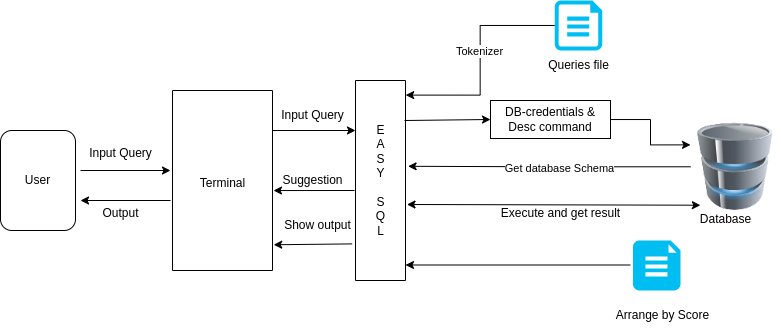

The diagram above was exported from draw.io. Its source (the exported page's mxGraphModel, read from the mxfile embedded in the PNG):
<mxGraphModel dx="766" dy="306" grid="1" gridSize="10" guides="1" tooltips="1" connect="1" arrows="1" fold="1" page="1" pageScale="1" pageWidth="850" pageHeight="1100" math="0" shadow="0">
  <root>
    <mxCell id="0" />
    <mxCell id="1" parent="0" />
    <mxCell id="J_sf-9pcFcjZf54ywHo2-17" value="" style="swimlane;startSize=0;" parent="1" vertex="1">
      <mxGeometry x="222" y="220" width="100" height="180" as="geometry" />
    </mxCell>
    <mxCell id="J_sf-9pcFcjZf54ywHo2-19" value="Terminal" style="text;html=1;align=center;verticalAlign=middle;resizable=0;points=[];autosize=1;strokeColor=none;fillColor=none;" parent="J_sf-9pcFcjZf54ywHo2-17" vertex="1">
      <mxGeometry x="15" y="78" width="70" height="30" as="geometry" />
    </mxCell>
    <mxCell id="J_sf-9pcFcjZf54ywHo2-20" value="" style="endArrow=classic;html=1;rounded=0;" parent="1" edge="1">
      <mxGeometry width="50" height="50" relative="1" as="geometry">
        <mxPoint x="130" y="300" as="sourcePoint" />
        <mxPoint x="220" y="300" as="targetPoint" />
      </mxGeometry>
    </mxCell>
    <mxCell id="J_sf-9pcFcjZf54ywHo2-21" value="" style="endArrow=classic;html=1;rounded=0;" parent="1" edge="1">
      <mxGeometry width="50" height="50" relative="1" as="geometry">
        <mxPoint x="220" y="330" as="sourcePoint" />
        <mxPoint x="130" y="330" as="targetPoint" />
      </mxGeometry>
    </mxCell>
    <mxCell id="J_sf-9pcFcjZf54ywHo2-22" value="Input Query" style="text;html=1;align=center;verticalAlign=middle;resizable=0;points=[];autosize=1;strokeColor=none;fillColor=none;" parent="1" vertex="1">
      <mxGeometry x="125" y="268" width="90" height="30" as="geometry" />
    </mxCell>
    <mxCell id="J_sf-9pcFcjZf54ywHo2-23" value="Output" style="text;html=1;align=center;verticalAlign=middle;resizable=0;points=[];autosize=1;strokeColor=none;fillColor=none;" parent="1" vertex="1">
      <mxGeometry x="140" y="328" width="60" height="30" as="geometry" />
    </mxCell>
    <mxCell id="J_sf-9pcFcjZf54ywHo2-24" value="" style="swimlane;startSize=0;" parent="1" vertex="1">
      <mxGeometry x="405" y="210" width="50" height="200" as="geometry">
        <mxRectangle x="405" y="210" width="50" height="40" as="alternateBounds" />
      </mxGeometry>
    </mxCell>
    <mxCell id="LrJZUATJHHU7zEZpNmDd-18" value="E&lt;div&gt;A&lt;/div&gt;&lt;div&gt;S&lt;/div&gt;&lt;div&gt;Y&lt;/div&gt;&lt;div&gt;&lt;br&gt;&lt;div&gt;S&lt;/div&gt;&lt;div&gt;Q&lt;/div&gt;&lt;div&gt;L&lt;/div&gt;&lt;/div&gt;" style="text;html=1;align=center;verticalAlign=middle;resizable=0;points=[];autosize=1;strokeColor=none;fillColor=none;" parent="J_sf-9pcFcjZf54ywHo2-24" vertex="1">
      <mxGeometry x="10" y="35" width="30" height="130" as="geometry" />
    </mxCell>
    <mxCell id="J_sf-9pcFcjZf54ywHo2-29" value="" style="verticalLabelPosition=bottom;html=1;verticalAlign=top;align=center;strokeColor=none;fillColor=#00BEF2;shape=mxgraph.azure.cloud_services_configuration_file;pointerEvents=1;" parent="1" vertex="1">
      <mxGeometry x="604.25" y="130" width="47.5" height="50" as="geometry" />
    </mxCell>
    <mxCell id="J_sf-9pcFcjZf54ywHo2-30" value="Queries file" style="text;html=1;align=center;verticalAlign=middle;resizable=0;points=[];autosize=1;strokeColor=none;fillColor=none;" parent="1" vertex="1">
      <mxGeometry x="588" y="180" width="80" height="30" as="geometry" />
    </mxCell>
    <mxCell id="J_sf-9pcFcjZf54ywHo2-39" value="" style="endArrow=classic;html=1;rounded=0;exitX=1.044;exitY=0.645;exitDx=0;exitDy=0;exitPerimeter=0;entryX=0;entryY=0.25;entryDx=0;entryDy=0;" parent="1" target="J_sf-9pcFcjZf54ywHo2-24" edge="1">
      <mxGeometry width="50" height="50" relative="1" as="geometry">
        <mxPoint x="322.00000000000006" y="260.00000000000006" as="sourcePoint" />
        <mxPoint x="398.78000000000003" y="260.05" as="targetPoint" />
      </mxGeometry>
    </mxCell>
    <mxCell id="J_sf-9pcFcjZf54ywHo2-40" value="" style="image;html=1;image=img/lib/clip_art/computers/Database_128x128.png" parent="1" vertex="1">
      <mxGeometry x="740" y="252.5" width="90" height="87.5" as="geometry" />
    </mxCell>
    <mxCell id="J_sf-9pcFcjZf54ywHo2-48" value="" style="verticalLabelPosition=bottom;html=1;verticalAlign=top;align=center;strokeColor=none;fillColor=#00BEF2;shape=mxgraph.azure.file_2;pointerEvents=1;" parent="1" vertex="1">
      <mxGeometry x="682.5" y="370" width="47.5" height="50" as="geometry" />
    </mxCell>
    <mxCell id="LrJZUATJHHU7zEZpNmDd-9" style="edgeStyle=orthogonalEdgeStyle;rounded=0;orthogonalLoop=1;jettySize=auto;html=1;entryX=0;entryY=0.25;entryDx=0;entryDy=0;" parent="1" source="J_sf-9pcFcjZf54ywHo2-51" target="J_sf-9pcFcjZf54ywHo2-40" edge="1">
      <mxGeometry relative="1" as="geometry" />
    </mxCell>
    <mxCell id="J_sf-9pcFcjZf54ywHo2-51" value="DB-credentials &amp;amp;&lt;br&gt;Desc command" style="rounded=0;whiteSpace=wrap;html=1;" parent="1" vertex="1">
      <mxGeometry x="540" y="230" width="120" height="38" as="geometry" />
    </mxCell>
    <mxCell id="wTammfZ-AXh_Ep9JZy_S-3" value="" style="endArrow=classic;html=1;rounded=0;entryX=0;entryY=0.5;entryDx=0;entryDy=0;" parent="1" target="J_sf-9pcFcjZf54ywHo2-51" edge="1">
      <mxGeometry width="50" height="50" relative="1" as="geometry">
        <mxPoint x="454" y="250" as="sourcePoint" />
        <mxPoint x="420" y="290" as="targetPoint" />
      </mxGeometry>
    </mxCell>
    <mxCell id="wTammfZ-AXh_Ep9JZy_S-6" value="Suggestion" style="text;html=1;align=center;verticalAlign=middle;resizable=0;points=[];autosize=1;strokeColor=none;fillColor=none;" parent="1" vertex="1">
      <mxGeometry x="322" y="295" width="80" height="30" as="geometry" />
    </mxCell>
    <mxCell id="wTammfZ-AXh_Ep9JZy_S-8" value="Input Query" style="text;html=1;align=center;verticalAlign=middle;resizable=0;points=[];autosize=1;strokeColor=none;fillColor=none;" parent="1" vertex="1">
      <mxGeometry x="317" y="230" width="90" height="30" as="geometry" />
    </mxCell>
    <mxCell id="wTammfZ-AXh_Ep9JZy_S-10" value="Arrange by Score" style="text;html=1;align=center;verticalAlign=middle;resizable=0;points=[];autosize=1;strokeColor=none;fillColor=none;" parent="1" vertex="1">
      <mxGeometry x="651.75" y="430" width="120" height="30" as="geometry" />
    </mxCell>
    <mxCell id="wTammfZ-AXh_Ep9JZy_S-11" value="" style="endArrow=classic;html=1;rounded=0;entryX=1.068;entryY=0.713;entryDx=0;entryDy=0;entryPerimeter=0;" parent="1" edge="1">
      <mxGeometry width="50" height="50" relative="1" as="geometry">
        <mxPoint x="680" y="394.5" as="sourcePoint" />
        <mxPoint x="455.0000000000001" y="394.5" as="targetPoint" />
      </mxGeometry>
    </mxCell>
    <mxCell id="wTammfZ-AXh_Ep9JZy_S-15" value="" style="endArrow=classic;startArrow=classic;html=1;rounded=0;exitX=1.06;exitY=0.96;exitDx=0;exitDy=0;exitPerimeter=0;entryX=0.141;entryY=0.023;entryDx=0;entryDy=0;entryPerimeter=0;" parent="1" edge="1" target="LrJZUATJHHU7zEZpNmDd-10">
      <mxGeometry width="50" height="50" relative="1" as="geometry">
        <mxPoint x="456.5" y="334" as="sourcePoint" />
        <mxPoint x="739.5" y="334" as="targetPoint" />
        <Array as="points" />
      </mxGeometry>
    </mxCell>
    <mxCell id="wTammfZ-AXh_Ep9JZy_S-16" value="Execute and get result" style="text;html=1;align=center;verticalAlign=middle;resizable=0;points=[];autosize=1;strokeColor=none;fillColor=none;" parent="1" vertex="1">
      <mxGeometry x="540" y="328" width="140" height="30" as="geometry" />
    </mxCell>
    <mxCell id="wTammfZ-AXh_Ep9JZy_S-17" value="" style="endArrow=classic;html=1;rounded=0;exitX=-0.068;exitY=0.817;exitDx=0;exitDy=0;entryX=1.012;entryY=0.857;entryDx=0;entryDy=0;entryPerimeter=0;exitPerimeter=0;" parent="1" source="J_sf-9pcFcjZf54ywHo2-24" target="J_sf-9pcFcjZf54ywHo2-17" edge="1">
      <mxGeometry width="50" height="50" relative="1" as="geometry">
        <mxPoint x="350" y="350" as="sourcePoint" />
        <mxPoint x="400" y="300" as="targetPoint" />
        <Array as="points" />
      </mxGeometry>
    </mxCell>
    <mxCell id="wTammfZ-AXh_Ep9JZy_S-18" value="Show output" style="text;html=1;align=center;verticalAlign=middle;resizable=0;points=[];autosize=1;strokeColor=none;fillColor=none;" parent="1" vertex="1">
      <mxGeometry x="322" y="340" width="90" height="30" as="geometry" />
    </mxCell>
    <mxCell id="LrJZUATJHHU7zEZpNmDd-1" style="edgeStyle=orthogonalEdgeStyle;rounded=0;orthogonalLoop=1;jettySize=auto;html=1;entryX=1.004;entryY=0.073;entryDx=0;entryDy=0;entryPerimeter=0;" parent="1" source="J_sf-9pcFcjZf54ywHo2-29" target="J_sf-9pcFcjZf54ywHo2-24" edge="1">
      <mxGeometry relative="1" as="geometry" />
    </mxCell>
    <mxCell id="LrJZUATJHHU7zEZpNmDd-2" value="Tokenizer" style="edgeLabel;html=1;align=center;verticalAlign=middle;resizable=0;points=[];" parent="LrJZUATJHHU7zEZpNmDd-1" vertex="1" connectable="0">
      <mxGeometry x="-0.2138" y="-1" relative="1" as="geometry">
        <mxPoint y="14" as="offset" />
      </mxGeometry>
    </mxCell>
    <mxCell id="LrJZUATJHHU7zEZpNmDd-10" value="Database" style="text;html=1;align=center;verticalAlign=middle;resizable=0;points=[];autosize=1;strokeColor=none;fillColor=none;" parent="1" vertex="1">
      <mxGeometry x="740" y="334" width="70" height="30" as="geometry" />
    </mxCell>
    <mxCell id="LrJZUATJHHU7zEZpNmDd-12" value="" style="endArrow=classic;html=1;rounded=0;entryX=0.97;entryY=0.578;entryDx=0;entryDy=0;entryPerimeter=0;" parent="1" edge="1">
      <mxGeometry width="50" height="50" relative="1" as="geometry">
        <mxPoint x="404" y="320" as="sourcePoint" />
        <mxPoint x="323" y="320.03999999999996" as="targetPoint" />
      </mxGeometry>
    </mxCell>
    <mxCell id="LrJZUATJHHU7zEZpNmDd-15" style="edgeStyle=orthogonalEdgeStyle;rounded=0;orthogonalLoop=1;jettySize=auto;html=1;entryX=1.052;entryY=0.429;entryDx=0;entryDy=0;entryPerimeter=0;" parent="1" source="J_sf-9pcFcjZf54ywHo2-40" target="J_sf-9pcFcjZf54ywHo2-24" edge="1">
      <mxGeometry relative="1" as="geometry" />
    </mxCell>
    <mxCell id="LrJZUATJHHU7zEZpNmDd-16" value="Get database Schema" style="edgeLabel;html=1;align=center;verticalAlign=middle;resizable=0;points=[];" parent="LrJZUATJHHU7zEZpNmDd-15" vertex="1" connectable="0">
      <mxGeometry x="0.166" y="2" relative="1" as="geometry">
        <mxPoint x="33" as="offset" />
      </mxGeometry>
    </mxCell>
    <mxCell id="Thjf9v_ONrEhd5VUf4gp-1" value="User" style="rounded=1;whiteSpace=wrap;html=1;" parent="1" vertex="1">
      <mxGeometry x="50" y="260" width="75" height="100" as="geometry" />
    </mxCell>
  </root>
</mxGraphModel>